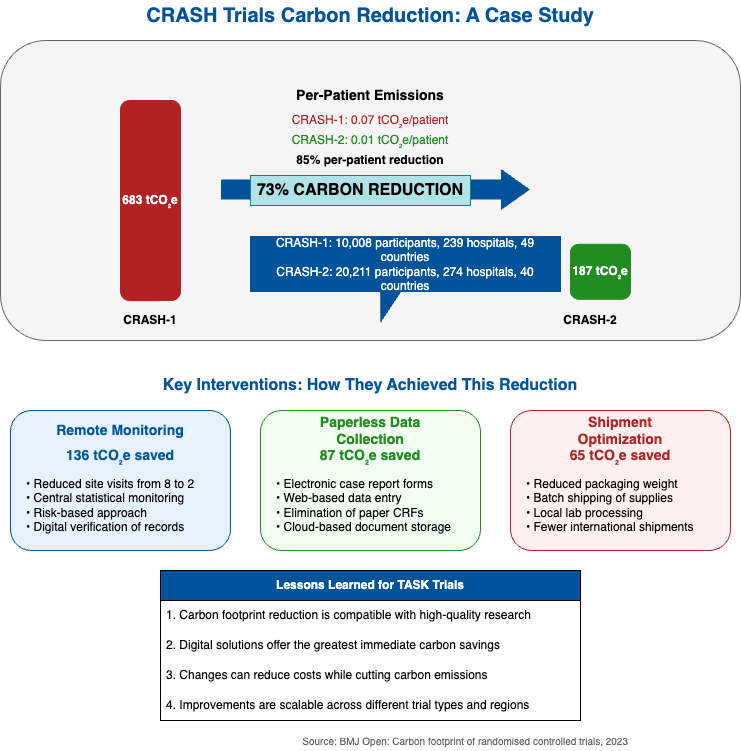

The diagram above was exported from draw.io. Its source (the exported page's mxGraphModel, read from the mxfile embedded in the PNG):
<mxGraphModel dx="499" dy="832" grid="1" gridSize="10" guides="1" tooltips="1" connect="1" arrows="1" fold="1" page="1" pageScale="1" pageWidth="1100" pageHeight="850" math="0" shadow="0">
  <root>
    <mxCell id="0" />
    <mxCell id="1" parent="0" />
    <mxCell id="2" value="&lt;font style=&quot;font-size: 20px;&quot;&gt;&lt;b&gt;CRASH Trials Carbon Reduction: A Case Study&lt;/b&gt;&lt;/font&gt;" style="text;html=1;strokeColor=none;fillColor=none;align=center;verticalAlign=middle;whiteSpace=wrap;rounded=0;fontColor=#00539B;" parent="1" vertex="1">
      <mxGeometry x="270" y="20" width="560" height="30" as="geometry" />
    </mxCell>
    <mxCell id="3" value="" style="rounded=1;whiteSpace=wrap;html=1;fillColor=#F5F5F5;strokeColor=#666666;" parent="1" vertex="1">
      <mxGeometry x="180" y="60" width="740" height="300" as="geometry" />
    </mxCell>
    <mxCell id="4" value="" style="rounded=1;whiteSpace=wrap;html=1;fillColor=#B22222;strokeColor=#B22222;" parent="1" vertex="1">
      <mxGeometry x="300" y="120" width="60" height="200" as="geometry" />
    </mxCell>
    <mxCell id="5" value="683 tCO₂e" style="text;html=1;strokeColor=none;fillColor=none;align=center;verticalAlign=middle;whiteSpace=wrap;rounded=0;fontColor=#FFFFFF;fontStyle=1" parent="1" vertex="1">
      <mxGeometry x="300" y="210" width="60" height="20" as="geometry" />
    </mxCell>
    <mxCell id="6" value="CRASH-1" style="text;html=1;strokeColor=none;fillColor=none;align=center;verticalAlign=middle;whiteSpace=wrap;rounded=0;fontStyle=1" parent="1" vertex="1">
      <mxGeometry x="300" y="330" width="60" height="20" as="geometry" />
    </mxCell>
    <mxCell id="7" value="" style="rounded=1;whiteSpace=wrap;html=1;fillColor=#228B22;strokeColor=#228B22;" parent="1" vertex="1">
      <mxGeometry x="750" y="263.75" width="60" height="55" as="geometry" />
    </mxCell>
    <mxCell id="8" value="187 tCO₂e" style="text;html=1;strokeColor=none;fillColor=none;align=center;verticalAlign=middle;whiteSpace=wrap;rounded=0;fontColor=#FFFFFF;fontStyle=1" parent="1" vertex="1">
      <mxGeometry x="750" y="280" width="60" height="22.5" as="geometry" />
    </mxCell>
    <mxCell id="9" value="CRASH-2" style="text;html=1;strokeColor=none;fillColor=none;align=center;verticalAlign=middle;whiteSpace=wrap;rounded=0;fontStyle=1" parent="1" vertex="1">
      <mxGeometry x="740" y="330" width="60" height="20" as="geometry" />
    </mxCell>
    <mxCell id="10" value="" style="shape=flexArrow;endArrow=classic;html=1;rounded=0;width=20;endSize=9.33;fillColor=#00539B;strokeColor=none;" parent="1" edge="1">
      <mxGeometry width="50" height="50" relative="1" as="geometry">
        <mxPoint x="400" y="209" as="sourcePoint" />
        <mxPoint x="710" y="209" as="targetPoint" />
      </mxGeometry>
    </mxCell>
    <mxCell id="11" value="&lt;font color=&quot;#000000&quot;&gt;73% CARBON REDUCTION&lt;/font&gt;" style="text;html=1;align=center;verticalAlign=middle;whiteSpace=wrap;rounded=0;fontStyle=1;fontSize=16;strokeWidth=1;fillColor=#b0e3e6;strokeColor=#0e8088;" parent="1" vertex="1">
      <mxGeometry x="430" y="195" width="220" height="30" as="geometry" />
    </mxCell>
    <mxCell id="12" value="Per-Patient Emissions" style="text;html=1;strokeColor=none;fillColor=none;align=center;verticalAlign=middle;whiteSpace=wrap;rounded=0;fontStyle=1;fontSize=14;" parent="1" vertex="1">
      <mxGeometry x="470" y="100" width="160" height="30" as="geometry" />
    </mxCell>
    <mxCell id="13" value="CRASH-1: 0.07 tCO₂e/patient" style="text;html=1;strokeColor=none;fillColor=none;align=center;verticalAlign=middle;whiteSpace=wrap;rounded=0;fontColor=#B22222;fontStyle=0" parent="1" vertex="1">
      <mxGeometry x="445" y="130" width="210" height="20" as="geometry" />
    </mxCell>
    <mxCell id="14" value="CRASH-2: 0.01 tCO₂e/patient" style="text;html=1;strokeColor=none;fillColor=none;align=center;verticalAlign=middle;whiteSpace=wrap;rounded=0;fontColor=#228B22;fontStyle=0" parent="1" vertex="1">
      <mxGeometry x="445" y="150" width="210" height="20" as="geometry" />
    </mxCell>
    <mxCell id="15" value="85% per-patient reduction" style="text;html=1;strokeColor=none;fillColor=none;align=center;verticalAlign=middle;whiteSpace=wrap;rounded=0;fontStyle=1" parent="1" vertex="1">
      <mxGeometry x="460" y="170" width="180" height="20" as="geometry" />
    </mxCell>
    <mxCell id="16" value="&lt;b&gt;Key Interventions: How They Achieved This Reduction&lt;/b&gt;" style="text;html=1;strokeColor=none;fillColor=none;align=center;verticalAlign=middle;whiteSpace=wrap;rounded=0;fontSize=16;fontColor=#00539B;" parent="1" vertex="1">
      <mxGeometry x="300" y="390" width="500" height="30" as="geometry" />
    </mxCell>
    <mxCell id="17" value="" style="rounded=1;whiteSpace=wrap;html=1;fillColor=#E6F2FF;strokeColor=#00539B;" parent="1" vertex="1">
      <mxGeometry x="190" y="430" width="220" height="140" as="geometry" />
    </mxCell>
    <mxCell id="18" value="&lt;font style=&quot;font-size: 14px;&quot;&gt;&lt;b&gt;Remote Monitoring&lt;/b&gt;&lt;/font&gt;" style="text;html=1;strokeColor=none;fillColor=none;align=center;verticalAlign=middle;whiteSpace=wrap;rounded=0;fontColor=#00539B;" parent="1" vertex="1">
      <mxGeometry x="225" y="440" width="150" height="20" as="geometry" />
    </mxCell>
    <mxCell id="19" value="136 tCO₂e saved" style="text;html=1;strokeColor=none;fillColor=none;align=center;verticalAlign=middle;whiteSpace=wrap;rounded=0;fontColor=#00539B;fontStyle=1;fontSize=14;" parent="1" vertex="1">
      <mxGeometry x="240" y="465" width="120" height="20" as="geometry" />
    </mxCell>
    <mxCell id="20" value="• Reduced site visits from 8 to 2&#10;• Central statistical monitoring&#10;• Risk-based approach&#10;• Digital verification of records" style="text;strokeColor=none;fillColor=none;align=left;verticalAlign=middle;spacingLeft=4;spacingRight=4;overflow=hidden;points=[[0,0.5],[1,0.5]];portConstraint=eastwest;rotatable=0;whiteSpace=wrap;html=1;" parent="1" vertex="1">
      <mxGeometry x="200" y="490" width="200" height="70" as="geometry" />
    </mxCell>
    <mxCell id="21" value="" style="rounded=1;whiteSpace=wrap;html=1;fillColor=#F0FFF0;strokeColor=#228B22;" parent="1" vertex="1">
      <mxGeometry x="440" y="430" width="220" height="140" as="geometry" />
    </mxCell>
    <mxCell id="22" value="&lt;font style=&quot;font-size: 14px;&quot;&gt;&lt;b&gt;Paperless Data Collection&lt;/b&gt;&lt;/font&gt;" style="text;html=1;strokeColor=none;fillColor=none;align=center;verticalAlign=middle;whiteSpace=wrap;rounded=0;fontColor=#228B22;" parent="1" vertex="1">
      <mxGeometry x="475" y="440" width="150" height="20" as="geometry" />
    </mxCell>
    <mxCell id="23" value="87 tCO₂e saved" style="text;html=1;strokeColor=none;fillColor=none;align=center;verticalAlign=middle;whiteSpace=wrap;rounded=0;fontColor=#228B22;fontStyle=1;fontSize=14;" parent="1" vertex="1">
      <mxGeometry x="490" y="465" width="120" height="20" as="geometry" />
    </mxCell>
    <mxCell id="24" value="• Electronic case report forms&#10;• Web-based data entry&#10;• Elimination of paper CRFs&#10;• Cloud-based document storage" style="text;strokeColor=none;fillColor=none;align=left;verticalAlign=middle;spacingLeft=4;spacingRight=4;overflow=hidden;points=[[0,0.5],[1,0.5]];portConstraint=eastwest;rotatable=0;whiteSpace=wrap;html=1;" parent="1" vertex="1">
      <mxGeometry x="450" y="490" width="200" height="70" as="geometry" />
    </mxCell>
    <mxCell id="25" value="" style="rounded=1;whiteSpace=wrap;html=1;fillColor=#FFF0F0;strokeColor=#B22222;" parent="1" vertex="1">
      <mxGeometry x="690" y="430" width="220" height="140" as="geometry" />
    </mxCell>
    <mxCell id="26" value="&lt;font style=&quot;font-size: 14px;&quot;&gt;&lt;b&gt;Shipment Optimization&lt;/b&gt;&lt;/font&gt;" style="text;html=1;strokeColor=none;fillColor=none;align=center;verticalAlign=middle;whiteSpace=wrap;rounded=0;fontColor=#B22222;" parent="1" vertex="1">
      <mxGeometry x="725" y="440" width="150" height="20" as="geometry" />
    </mxCell>
    <mxCell id="27" value="65 tCO₂e saved" style="text;html=1;strokeColor=none;fillColor=none;align=center;verticalAlign=middle;whiteSpace=wrap;rounded=0;fontColor=#B22222;fontStyle=1;fontSize=14;" parent="1" vertex="1">
      <mxGeometry x="740" y="465" width="120" height="20" as="geometry" />
    </mxCell>
    <mxCell id="28" value="• Reduced packaging weight&#10;• Batch shipping of supplies&#10;• Local lab processing&#10;• Fewer international shipments" style="text;strokeColor=none;fillColor=none;align=left;verticalAlign=middle;spacingLeft=4;spacingRight=4;overflow=hidden;points=[[0,0.5],[1,0.5]];portConstraint=eastwest;rotatable=0;whiteSpace=wrap;html=1;" parent="1" vertex="1">
      <mxGeometry x="700" y="490" width="200" height="70" as="geometry" />
    </mxCell>
    <mxCell id="29" value="&lt;b&gt;Lessons Learned for TASK Trials&lt;/b&gt;" style="swimlane;fontStyle=0;childLayout=stackLayout;horizontal=1;startSize=30;horizontalStack=0;resizeParent=1;resizeParentMax=0;resizeLast=0;collapsible=1;marginBottom=0;whiteSpace=wrap;html=1;fillColor=#00539B;fontColor=#FFFFFF;" parent="1" vertex="1">
      <mxGeometry x="340" y="590" width="420" height="150" as="geometry" />
    </mxCell>
    <mxCell id="30" value="1. Carbon footprint reduction is compatible with high-quality research" style="text;strokeColor=none;fillColor=none;align=left;verticalAlign=middle;spacingLeft=4;spacingRight=4;overflow=hidden;points=[[0,0.5],[1,0.5]];portConstraint=eastwest;rotatable=0;whiteSpace=wrap;html=1;" parent="29" vertex="1">
      <mxGeometry y="30" width="420" height="30" as="geometry" />
    </mxCell>
    <mxCell id="31" value="2. Digital solutions offer the greatest immediate carbon savings" style="text;strokeColor=none;fillColor=none;align=left;verticalAlign=middle;spacingLeft=4;spacingRight=4;overflow=hidden;points=[[0,0.5],[1,0.5]];portConstraint=eastwest;rotatable=0;whiteSpace=wrap;html=1;" parent="29" vertex="1">
      <mxGeometry y="60" width="420" height="30" as="geometry" />
    </mxCell>
    <mxCell id="32" value="3. Changes can reduce costs while cutting carbon emissions" style="text;strokeColor=none;fillColor=none;align=left;verticalAlign=middle;spacingLeft=4;spacingRight=4;overflow=hidden;points=[[0,0.5],[1,0.5]];portConstraint=eastwest;rotatable=0;whiteSpace=wrap;html=1;" parent="29" vertex="1">
      <mxGeometry y="90" width="420" height="30" as="geometry" />
    </mxCell>
    <mxCell id="33" value="4. Improvements are scalable across different trial types and regions" style="text;strokeColor=none;fillColor=none;align=left;verticalAlign=middle;spacingLeft=4;spacingRight=4;overflow=hidden;points=[[0,0.5],[1,0.5]];portConstraint=eastwest;rotatable=0;whiteSpace=wrap;html=1;" parent="29" vertex="1">
      <mxGeometry y="120" width="420" height="30" as="geometry" />
    </mxCell>
    <mxCell id="34" value="CRASH-1: 10,008 participants, 239 hospitals, 49 countries&lt;br&gt;CRASH-2: 20,211 participants, 274 hospitals, 40 countries" style="shape=callout;whiteSpace=wrap;html=1;perimeter=calloutPerimeter;position2=0.42;fillColor=#00539B;fontColor=#FFFFFF;strokeColor=#00539B;base=20;size=30;position=0.42;" parent="1" vertex="1">
      <mxGeometry x="430" y="256" width="310" height="85" as="geometry" />
    </mxCell>
    <mxCell id="35" value="Source: BMJ Open: Carbon footprint of randomised controlled trials, 2023" style="text;html=1;strokeColor=none;fillColor=none;align=right;verticalAlign=middle;whiteSpace=wrap;rounded=0;fontColor=#666666;fontSize=10;" parent="1" vertex="1">
      <mxGeometry x="440" y="750" width="370" height="20" as="geometry" />
    </mxCell>
  </root>
</mxGraphModel>